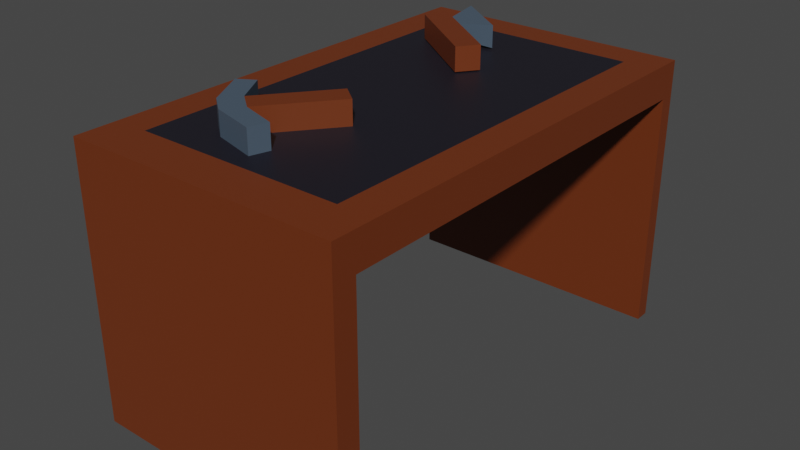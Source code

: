 # Source: crafting_station.blend  (saved by Blender 3.1.7; exported with 4.5.12 LTS)
import bpy
from mathutils import Matrix  # noqa: F401  (used for matrix-valued properties, if any)

bpy.ops.wm.read_factory_settings(use_empty=True)
scene = bpy.context.scene
scene.name = 'Scene'

# ---- collections
col_collection = bpy.data.collections.new('Collection'); scene.collection.children.link(col_collection)

# ---- materials (node trees are filled in below, after node groups)
mat_drevo_002 = bpy.data.materials.new('Drevo.002')
mat_drevo_002.use_transparent_shadow = False
mat_drevo_002.diffuse_color = (0.1529, 0.03071, 0.005605, 1.0)
mat_drevo_002.roughness = 0.5
mat_podlozka = bpy.data.materials.new('Podlozka')
mat_podlozka.use_transparent_shadow = False
mat_metal_001 = bpy.data.materials.new('Metal.001')
mat_metal_001.use_transparent_shadow = False
mat_metal_001.diffuse_color = (0.06506, 0.09539, 0.1329, 1.0)
mat_metal_001.roughness = 0.5
mat_drevo_004 = bpy.data.materials.new('Drevo.004')
mat_drevo_004.use_transparent_shadow = False
mat_drevo_004.diffuse_color = (0.1523, 0.03022, 0.005702, 1.0)
mat_drevo_004.roughness = 0.5
mat_metal_003 = bpy.data.materials.new('Metal.003')
mat_metal_003.use_transparent_shadow = False
mat_metal_003.diffuse_color = (0.06506, 0.09539, 0.1329, 1.0)
mat_metal_003.roughness = 0.5

# ---- material node trees
mat_drevo_002.use_nodes = True; mat_drevo_002.node_tree.nodes.clear()
_N = mat_drevo_002.node_tree.nodes; _L = mat_drevo_002.node_tree.links
n0 = _N.new('ShaderNodeBsdfPrincipled'); n0.name = 'Principled BSDF'; n0.location = (10, 300)
n0.distribution = 'GGX'
n0.subsurface_method = 'RANDOM_WALK_SKIN'
n0.inputs[0].default_value = (0.1529, 0.03071, 0.005605, 1.0)
n0.inputs[3].default_value = 1.45
n0.inputs[27].default_value = (0.0, 0.0, 0.0, 1.0)
n0.inputs[28].default_value = 1.0
n1 = _N.new('ShaderNodeOutputMaterial'); n1.name = 'Material Output'; n1.location = (300, 300)
_L.new(n0.outputs[0], n1.inputs[0])
n1.is_active_output = True
mat_podlozka.use_nodes = True; mat_podlozka.node_tree.nodes.clear()
_N = mat_podlozka.node_tree.nodes; _L = mat_podlozka.node_tree.links
n0 = _N.new('ShaderNodeBsdfPrincipled'); n0.name = 'Principled BSDF'; n0.location = (10, 300)
n0.distribution = 'GGX'
n0.subsurface_method = 'RANDOM_WALK_SKIN'
n0.inputs[0].default_value = (0.01026, 0.009102, 0.01599, 1.0)
n0.inputs[3].default_value = 1.45
n0.inputs[27].default_value = (0.0, 0.0, 0.0, 1.0)
n0.inputs[28].default_value = 1.0
n1 = _N.new('ShaderNodeOutputMaterial'); n1.name = 'Material Output'; n1.location = (300, 300)
_L.new(n0.outputs[0], n1.inputs[0])
n1.is_active_output = True
mat_metal_001.use_nodes = True; mat_metal_001.node_tree.nodes.clear()
_N = mat_metal_001.node_tree.nodes; _L = mat_metal_001.node_tree.links
n0 = _N.new('ShaderNodeBsdfPrincipled'); n0.name = 'Principled BSDF'; n0.location = (10, 300)
n0.distribution = 'GGX'
n0.subsurface_method = 'RANDOM_WALK_SKIN'
n0.inputs[0].default_value = (0.06506, 0.09539, 0.1329, 1.0)
n0.inputs[3].default_value = 1.45
n0.inputs[27].default_value = (0.0, 0.0, 0.0, 1.0)
n0.inputs[28].default_value = 1.0
n1 = _N.new('ShaderNodeOutputMaterial'); n1.name = 'Material Output'; n1.location = (300, 300)
_L.new(n0.outputs[0], n1.inputs[0])
n1.is_active_output = True
mat_drevo_004.use_nodes = True; mat_drevo_004.node_tree.nodes.clear()
_N = mat_drevo_004.node_tree.nodes; _L = mat_drevo_004.node_tree.links
n0 = _N.new('ShaderNodeBsdfPrincipled'); n0.name = 'Principled BSDF'; n0.location = (10, 300)
n0.distribution = 'GGX'
n0.subsurface_method = 'RANDOM_WALK_SKIN'
n0.inputs[0].default_value = (0.1523, 0.03022, 0.005702, 1.0)
n0.inputs[3].default_value = 1.45
n0.inputs[27].default_value = (0.0, 0.0, 0.0, 1.0)
n0.inputs[28].default_value = 1.0
n1 = _N.new('ShaderNodeOutputMaterial'); n1.name = 'Material Output'; n1.location = (300, 300)
_L.new(n0.outputs[0], n1.inputs[0])
n1.is_active_output = True
mat_metal_003.use_nodes = True; mat_metal_003.node_tree.nodes.clear()
_N = mat_metal_003.node_tree.nodes; _L = mat_metal_003.node_tree.links
n0 = _N.new('ShaderNodeBsdfPrincipled'); n0.name = 'Principled BSDF'; n0.location = (10, 300)
n0.distribution = 'GGX'
n0.subsurface_method = 'RANDOM_WALK_SKIN'
n0.inputs[0].default_value = (0.06506, 0.09539, 0.1329, 1.0)
n0.inputs[3].default_value = 1.45
n0.inputs[27].default_value = (0.0, 0.0, 0.0, 1.0)
n0.inputs[28].default_value = 1.0
n1 = _N.new('ShaderNodeOutputMaterial'); n1.name = 'Material Output'; n1.location = (300, 300)
_L.new(n0.outputs[0], n1.inputs[0])
n1.is_active_output = True

# ---- world
world_world = bpy.data.worlds.new('World'); scene.world = world_world
world_world.use_nodes = True; world_world.node_tree.nodes.clear()
_N = world_world.node_tree.nodes; _L = world_world.node_tree.links
n0 = _N.new('ShaderNodeOutputWorld'); n0.name = 'World Output'; n0.location = (300, 300)
n1 = _N.new('ShaderNodeBackground'); n1.name = 'Background'; n1.location = (10, 300)
n1.inputs[0].default_value = (0.05088, 0.05088, 0.05088, 1.0)
_L.new(n1.outputs[0], n0.inputs[0])
n0.is_active_output = True
world_world.color = (0.05088, 0.05088, 0.05088)
world_world.use_sun_shadow = False
world_world.sun_shadow_jitter_overblur = 0.0

# ---- meshes
me_cube_001 = bpy.data.meshes.new('Cube.001')
me_cube_001.from_pydata([(-1.0, -0.7751, -1.0), (-1.0, -0.7751, 1.0), (-1.0, 0.7489, -1.0), (-1.0, 0.7489, 1.0), (1.0, -0.7751, -1.0), (1.0, -0.7751, 1.0), (1.0, 0.7489, -1.0), (1.0, 0.7489, 1.0), (-1.0, 0.6999, -1.0), (-1.0, -0.6999, -1.0), (-0.7513, -0.6358, 1.0), (-0.7513, 0.6358, 1.0), (1.0, -0.6999, -1.0), (1.0, 0.6999, -1.0), (0.7513, 0.6358, 1.0), (0.7513, -0.6358, 1.0), (-1.0, 0.6999, 0.7501), (-1.0, -0.6999, 0.7501), (1.0, -0.6999, 0.7501), (1.0, 0.6999, 0.7501), (-1.0, -0.6999, 1.0), (-1.0, 0.6999, 1.0), (1.0, 0.6999, 1.0), (1.0, -0.6999, 1.0), (0.05427, -0.246, 0.9935), (0.1233, -0.2703, 0.9935), (0.01476, -0.3322, 0.9935), (-0.05427, -0.3079, 0.9935), (-0.4169, -0.5145, 0.9935), (-0.3479, -0.5388, 0.9935), (-0.3479, -0.5388, 1.169), (-0.4169, -0.5145, 1.169), (-0.1233, -0.2836, 0.9935), (-0.01476, -0.2217, 0.9935), (-0.1233, -0.2836, 1.169), (-0.01476, -0.2217, 1.169), (0.05427, -0.246, 1.169), (-0.249, -0.4825, 1.169), (0.01719, -0.518, 1.169), (0.01719, -0.518, 0.9935), (-0.249, -0.4825, 0.9935), (-0.486, -0.4902, 1.169), (-0.486, -0.4902, 0.9935), (-0.05427, -0.3079, 1.169), (-0.318, -0.4581, 1.169), (0.01476, -0.3322, 1.169), (-0.3871, -0.4338, 1.169), (-0.5269, -0.3263, 1.169), (-0.6476, -0.3588, 1.169), (-0.3871, -0.4338, 0.9935), (-0.02478, -0.5782, 1.169), (-0.02478, -0.5782, 0.9935), (-0.5269, -0.3263, 0.9935), (-0.6476, -0.3588, 0.9935), (-0.318, -0.4581, 0.9935), (0.1233, -0.2703, 1.169), (0.1206, 0.2899, 1.181), (-0.01905, 0.3354, 1.181), (-0.1206, 0.2728, 1.181), (0.01905, 0.2273, 1.181), (-0.1206, 0.2728, 1.008), (0.01905, 0.2273, 1.008), (-0.01905, 0.3354, 1.008), (0.1206, 0.2899, 1.008), (-0.5873, 0.4249, 1.181), (-0.5873, 0.4249, 1.008), (-0.4858, 0.4874, 1.181), (-0.4858, 0.4874, 1.008), (-0.365, 0.4481, 1.04), (-0.4595, 0.4789, 1.04), (-0.4782, 0.604, 1.015), (-0.07304, 0.472, 1.015), (-0.365, 0.4481, 1.148), (-0.4595, 0.4789, 1.148), (-0.07304, 0.472, 1.176), (-0.4782, 0.604, 1.176)], [], [(8, 21, 3, 2), (2, 3, 7, 6), (12, 23, 5, 4), (4, 5, 1, 0), (9, 12, 4, 0), (23, 20, 1, 5), (7, 3, 21, 22), (14, 11, 10, 15), (2, 6, 13, 8), (6, 7, 22, 13), (0, 1, 20, 9), (22, 23, 12, 18, 19, 13), (16, 19, 18, 17), (20, 21, 8, 16, 17, 9), (8, 13, 19, 16), (12, 9, 17, 18), (10, 11, 21, 20), (14, 15, 23, 22), (11, 14, 22, 21), (15, 10, 20, 23), (24, 25, 26, 27), (28, 29, 30, 31), (24, 27, 32, 33), (33, 32, 34, 35), (36, 24, 33, 35), (37, 38, 39, 40), (28, 31, 41, 42), (43, 44, 37, 45), (44, 46, 41, 31), (41, 46, 47, 48), (34, 32, 49, 46), (43, 34, 46, 44), (38, 50, 51, 39), (29, 51, 50, 30), (47, 52, 53, 48), (42, 41, 48, 53), (46, 49, 52, 47), (49, 42, 53, 52), (26, 40, 54, 27), (40, 39, 51, 29), (40, 29, 28, 54), (55, 36, 43, 45), (49, 54, 28, 42), (44, 31, 30, 37), (45, 37, 40, 26), (32, 27, 54, 49), (36, 55, 25, 24), (30, 50, 38, 37), (35, 34, 43, 36), (25, 55, 45, 26), (56, 57, 58, 59), (59, 58, 60, 61), (61, 60, 62, 63), (63, 62, 57, 56), (59, 61, 63, 56), (60, 58, 64, 65), (65, 64, 66, 67), (62, 60, 65, 67), (58, 57, 66, 64), (68, 69, 70, 71), (68, 72, 57, 62), (73, 69, 67, 66), (69, 68, 62, 67), (72, 73, 66, 57), (74, 71, 70, 75), (72, 68, 71, 74), (73, 72, 74, 75), (69, 73, 75, 70)])
me_cube_001.polygons.foreach_set('material_index', [0, 0, 0, 0, 0, 0, 0, 1, 0, 0, 0, 0, 0, 0, 0, 0, 0, 0, 0, 0, 0, 2, 0, 0, 0, 2, 2, 0, 2, 2, 0, 0, 2, 2, 2, 2, 2, 2, 0, 2, 2, 0, 2, 2, 0, 0, 0, 2, 0, 0, 3, 3, 3, 3, 3, 3, 3, 3, 3, 4, 3, 3, 3, 3, 4, 4, 4, 4])
_k = set([(24, 25), (24, 33), (25, 26), (25, 55), (26, 40), (28, 29), (28, 42), (29, 30), (29, 51), (30, 31), (30, 50), (31, 41), (32, 33), (32, 49), (33, 35), (34, 35), (34, 46), (35, 36), (36, 55), (37, 38), (37, 40), (37, 45), (38, 39), (38, 50), (39, 40), (39, 51), (41, 42), (41, 48), (42, 53), (45, 55), (46, 47), (46, 49), (47, 48), (47, 52), (48, 53), (49, 52), (50, 51), (52, 53), (56, 57), (56, 59), (56, 63), (57, 66), (58, 59), (58, 64), (59, 61), (60, 61), (60, 65), (61, 63), (62, 63), (62, 67), (64, 65), (64, 66), (65, 67), (66, 67), (68, 69), (68, 71), (68, 72), (69, 70), (69, 73), (70, 71), (70, 75), (71, 74), (72, 73), (72, 74), (73, 75), (74, 75)])
me_cube_001.attributes.new('sharp_edge', 'BOOLEAN', 'EDGE').data.foreach_set('value', [ (min(e.vertices), max(e.vertices)) in _k for e in me_cube_001.edges])
_uv = me_cube_001.uv_layers.new(name='UVMap')
_uv.uv.foreach_set('vector', [0.375, 0.1667, 0.625, 0.1667, 0.625, 0.25, 0.375, 0.25, 0.375, 0.25, 0.625, 0.25, 0.625, 0.5, 0.375, 0.5, 0.375, 0.6667, 0.625, 0.6667, 0.625, 0.75, 0.375, 0.75, 0.375, 0.75, 0.625, 0.75, 0.625, 1.0, 0.375, 1.0, 0.125, 0.6667, 0.375, 0.6667, 0.375, 0.75, 0.125, 0.75, 0.625, 0.6667, 0.875, 0.6667, 0.875, 0.75, 0.625, 0.75, 0.625, 0.5, 0.875, 0.5, 0.875, 0.5833, 0.625, 0.5833, 0.633, 0.5872, 0.867, 0.5872, 0.867, 0.6628, 0.633, 0.6628, 0.125, 0.5, 0.375, 0.5, 0.375, 0.5833, 0.125, 0.5833, 0.375, 0.5, 0.625, 0.5, 0.625, 0.5833, 0.375, 0.5833, 0.375, 0.0, 0.625, 0.0, 0.625, 0.08333, 0.375, 0.08333, 0.625, 0.5833, 0.625, 0.6667, 0.375, 0.6667, 0.548, 0.6667, 0.548, 0.5833, 0.375, 0.5833, 0.125, 0.5833, 0.375, 0.5833, 0.375, 0.6667, 0.125, 0.6667, 0.625, 0.08333, 0.625, 0.1667, 0.125, 0.5833, 0.471, 0.295, 0.548, 0.08333, 0.375, 0.08333, 0.125, 0.5833, 0.375, 0.5833, 0.375, 0.5833, 0.125, 0.5833, 0.375, 0.6667, 0.125, 0.6667, 0.125, 0.6667, 0.375, 0.6667, 0.867, 0.6628, 0.867, 0.5872, 0.875, 0.5833, 0.875, 0.6667, 0.633, 0.5872, 0.633, 0.6628, 0.625, 0.6667, 0.625, 0.5833, 0.867, 0.5872, 0.633, 0.5872, 0.625, 0.5833, 0.875, 0.5833, 0.633, 0.6628, 0.867, 0.6628, 0.875, 0.6667, 0.625, 0.6667, 0.375, 0.625, 0.375, 0.75, 0.625, 0.75, 0.625, 0.625, 0.625, 0.625, 0.625, 0.75, 0.875, 0.75, 0.875, 0.625, 0.375, 0.625, 0.625, 0.625, 0.625, 0.75, 0.375, 0.75, 0.375, 0.75, 0.625, 0.75, 0.625, 1.0, 0.375, 1.0, 0.125, 0.625, 0.375, 0.625, 0.375, 0.75, 0.125, 0.75, 0.625, 0.0, 0.625, 0.0, 0.625, 0.75, 0.625, 0.75, 0.625, 0.625, 0.875, 0.625, 0.875, 0.75, 0.625, 0.75, 0.625, 0.125, 0.625, 0.125, 0.625, 0.0, 0.625, 0.0, 0.625, 0.125, 0.625, 0.0, 0.625, 0.0, 0.625, 0.125, 0.625, 0.0, 0.625, 0.0, 0.625, 0.0, 0.625, 0.0, 0.625, 0.0, 0.625, 0.75, 0.625, 0.75, 0.625, 0.0, 0.625, 0.125, 0.625, 0.0, 0.625, 0.0, 0.625, 0.125, 0.625, 0.0, 0.625, 0.0, 0.625, 0.75, 0.625, 0.75, 0.625, 0.75, 0.625, 0.75, 0.875, 0.75, 0.875, 0.75, 0.625, 0.0, 0.625, 0.75, 0.625, 0.75, 0.625, 0.0, 0.625, 0.75, 0.875, 0.75, 0.875, 0.75, 0.625, 0.75, 0.625, 0.0, 0.625, 0.75, 0.625, 0.75, 0.625, 0.0, 0.625, 0.75, 0.625, 0.75, 0.625, 0.75, 0.625, 0.75, 0.625, 0.75, 0.625, 0.75, 0.625, 0.625, 0.625, 0.625, 0.625, 0.75, 0.625, 0.75, 0.625, 0.75, 0.625, 0.75, 0.625, 0.75, 0.625, 0.75, 0.625, 0.625, 0.625, 0.625, 0.375, 0.0, 0.375, 0.125, 0.625, 0.125, 0.625, 0.0, 0.625, 0.75, 0.625, 0.625, 0.625, 0.625, 0.625, 0.75, 0.625, 0.125, 0.625, 0.125, 0.625, 0.0, 0.625, 0.0, 0.625, 0.0, 0.625, 0.0, 0.625, 0.75, 0.625, 0.75, 0.625, 0.75, 0.625, 0.625, 0.625, 0.625, 0.625, 0.75, 0.125, 0.625, 0.125, 0.75, 0.375, 0.75, 0.375, 0.625, 0.625, 0.0, 0.625, 0.0, 0.625, 0.0, 0.625, 0.0, 0.375, 0.0, 0.625, 0.0, 0.625, 0.125, 0.375, 0.125, 0.375, 0.75, 0.375, 1.0, 0.625, 1.0, 0.625, 0.75, 0.375, 0.0, 0.625, 0.0, 0.625, 0.25, 0.375, 0.25, 0.375, 0.25, 0.625, 0.25, 0.625, 0.5, 0.375, 0.5, 0.375, 0.5, 0.625, 0.5, 0.625, 0.75, 0.375, 0.75, 0.375, 0.75, 0.625, 0.75, 0.625, 1.0, 0.375, 1.0, 0.125, 0.5, 0.375, 0.5, 0.375, 0.75, 0.125, 0.75, 0.625, 0.5, 0.625, 0.25, 0.625, 0.25, 0.625, 0.5, 0.625, 0.5, 0.875, 0.5, 0.875, 0.75, 0.625, 0.75, 0.625, 0.75, 0.625, 0.5, 0.625, 0.5, 0.625, 0.75, 0.625, 0.25, 0.625, 0.0, 0.625, 0.0, 0.625, 0.25, 0.625, 0.7969, 0.625, 0.7969, 0.625, 0.7969, 0.625, 0.7969, 0.625, 0.7969, 0.625, 0.9531, 0.625, 1.0, 0.625, 0.75, 0.625, 0.9531, 0.625, 0.7969, 0.625, 0.75, 0.625, 1.0, 0.625, 0.7969, 0.625, 0.7969, 0.625, 0.75, 0.625, 0.75, 0.625, 0.9531, 0.625, 0.9531, 0.625, 1.0, 0.625, 1.0, 0.625, 0.9531, 0.625, 0.7969, 0.625, 0.7969, 0.625, 0.9531, 0.625, 0.9531, 0.625, 0.7969, 0.625, 0.7969, 0.625, 0.9531, 0.625, 0.9531, 0.625, 0.9531, 0.625, 0.9531, 0.625, 0.9531, 0.625, 0.7969, 0.625, 0.9531, 0.625, 0.9531, 0.625, 0.7969])
me_cube_001.materials.append(mat_drevo_002)
me_cube_001.materials.append(mat_podlozka)
me_cube_001.materials.append(mat_metal_001)
me_cube_001.materials.append(mat_drevo_004)
me_cube_001.materials.append(mat_metal_003)
me_cube_001.use_remesh_fix_poles = True
me_cube_001.use_remesh_preserve_attributes = False
me_cube_001.update()
me_cube_001.normals_split_custom_set([tuple(v) for v in zip(*[iter([-1.0, 0.0, 0.0, -1.0, 0.0, 0.0, -1.0, 0.0, 0.0, -1.0, 0.0, 0.0, 0.0, 1.0, 0.0, 0.0, 1.0, 0.0, 0.0, 1.0, 0.0, 0.0, 1.0, 0.0, 1.0, 0.0, 0.0, 1.0, 0.0, 0.0, 1.0, 0.0, 0.0, 1.0, 0.0, 0.0, 0.0, -1.0, 0.0, 0.0, -1.0, 0.0, 0.0, -1.0, 0.0, 0.0, -1.0, 0.0, 0.0, 0.0, -1.0, 0.0, 0.0, -1.0, 0.0, 0.0, -1.0, 0.0, 0.0, -1.0, 0.0, 0.0, 1.0, 0.0, 0.0, 1.0, 0.0, 0.0, 1.0, 0.0, 0.0, 1.0, 0.0, 0.0, 1.0, 0.0, 0.0, 1.0, 0.0, 0.0, 1.0, 0.0, 0.0, 1.0, 0.0, 0.0, 1.0, 0.0, 0.0, 1.0, 0.0, 0.0, 1.0, 0.0, 0.0, 1.0, 0.0, 0.0, -1.0, 0.0, 0.0, -1.0, 0.0, 0.0, -1.0, 0.0, 0.0, -1.0, 1.0, 0.0, 0.0, 1.0, 0.0, 0.0, 1.0, 0.0, 0.0, 1.0, 0.0, 0.0, -1.0, 0.0, 0.0, -1.0, 0.0, 0.0, -1.0, 0.0, 0.0, -1.0, 0.0, 0.0, 1.0, 0.0, 0.0, 1.0, 0.0, 0.0, 1.0, 0.0, 0.0, 1.0, 0.0, 0.0, 1.0, 0.0, 0.0, 1.0, 0.0, 0.0, 0.0, 0.0, -1.0, 0.0, 0.0, -1.0, 0.0, 0.0, -1.0, 0.0, 0.0, -1.0, -1.0, 0.0, 0.0, -1.0, 0.0, 0.0, -1.0, 0.0, 0.0, -1.0, 0.0, 0.0, -1.0, 0.0, 0.0, -1.0, 0.0, 0.0, 0.0, -1.0, 0.0, 0.0, -1.0, 0.0, 0.0, -1.0, 0.0, 0.0, -1.0, 0.0, 0.0, 1.0, 0.0, 0.0, 1.0, 0.0, 0.0, 1.0, 0.0, 0.0, 1.0, 0.0, 0.0, 0.0, 1.0, 0.0, 0.0, 1.0, 0.0, 0.0, 1.0, 0.0, 0.0, 1.0, 0.0, 0.0, 1.0, 0.0, 0.0, 1.0, 0.0, 0.0, 1.0, 0.0, 0.0, 1.0, 0.0, 0.0, 1.0, 0.0, 0.0, 1.0, 0.0, 0.0, 1.0, 0.0, 0.0, 1.0, 0.0, 0.0, 1.0, 0.0, 0.0, 1.0, 0.0, 0.0, 1.0, 0.0, 0.0, 1.0, 0.0, 0.0, -1.0, 0.0, 0.0, -1.0, 0.0, 0.0, -1.0, 0.0, 0.0, -1.0, -0.3322, -0.9432, 0.0, -0.3322, -0.9432, 0.0, -0.3322, -0.9432, 0.0, -0.3322, -0.9432, 0.0, 5.393e-07, 0.0, -1.0, 5.393e-07, 0.0, -1.0, 5.393e-07, 0.0, -1.0, 5.393e-07, 0.0, -1.0, -0.4951, 0.8689, 0.0, -0.4951, 0.8689, 0.0, -0.4951, 0.8689, 0.0, -0.4951, 0.8689, 0.0, 0.3322, 0.9432, 3.28e-08, 0.3322, 0.9432, 3.28e-08, 0.3322, 0.9432, 3.28e-08, 0.3322, 0.9432, 3.28e-08, 0.1322, 0.9912, 0.0, 0.1322, 0.9912, 0.0, 0.1322, 0.9912, 0.0, 0.1322, 0.9912, 0.0, -0.3322, -0.9432, 0.0, -0.3322, -0.9432, 0.0, -0.3322, -0.9432, 0.0, -0.3322, -0.9432, 0.0, 0.0, 0.0, 1.0, 0.0, 0.0, 1.0, 0.0, 0.0, 1.0, 0.0, 0.0, 1.0, 2.959e-07, 0.0, 1.0, 2.959e-07, 0.0, 1.0, 2.959e-07, 0.0, 1.0, 2.959e-07, 0.0, 1.0, -5.642e-07, 6.607e-07, 1.0, -5.642e-07, 6.607e-07, 1.0, -5.642e-07, 6.607e-07, 1.0, -5.642e-07, 6.607e-07, 1.0, -0.4951, 0.8689, 1.398e-07, -0.4951, 0.8689, 1.398e-07, -0.4951, 0.8689, 1.398e-07, -0.4951, 0.8689, 1.398e-07, 1.11e-07, 0.0, 1.0, 1.11e-07, 0.0, 1.0, 1.11e-07, 0.0, 1.0, 1.11e-07, 0.0, 1.0, 0.8202, -0.572, 0.0, 0.8202, -0.572, 0.0, 0.8202, -0.572, 0.0, 0.8202, -0.572, 0.0, -0.1209, -0.9927, 0.0, -0.1209, -0.9927, 0.0, -0.1209, -0.9927, 0.0, -0.1209, -0.9927, 0.0, -0.2599, 0.9656, 0.0, -0.2599, 0.9656, 0.0, -0.2599, 0.9656, 0.0, -0.2599, 0.9656, 0.0, -0.6308, -0.776, 0.0, -0.6308, -0.776, 0.0, -0.6308, -0.776, 0.0, -0.6308, -0.776, 0.0, 0.6094, 0.7929, 0.0, 0.6094, 0.7929, 0.0, 0.6094, 0.7929, 0.0, 0.6094, 0.7929, 0.0, 3.762e-07, 0.0, -1.0, 3.762e-07, 0.0, -1.0, 3.762e-07, 0.0, -1.0, 3.762e-07, 0.0, -1.0, 8.877e-07, 0.0, -1.0, 8.877e-07, 0.0, -1.0, 8.877e-07, 0.0, -1.0, 8.877e-07, 0.0, -1.0, 1.881e-07, 0.0, -1.0, 1.881e-07, 0.0, -1.0, 1.881e-07, 0.0, -1.0, 1.881e-07, 0.0, -1.0, 0.0, 0.0, -1.0, 0.0, 0.0, -1.0, 0.0, 0.0, -1.0, 0.0, 0.0, -1.0, 2.696e-07, 0.0, 1.0, 2.696e-07, 0.0, 1.0, 2.696e-07, 0.0, 1.0, 2.696e-07, 0.0, 1.0, 0.0, 0.0, -1.0, 0.0, 0.0, -1.0, 0.0, 0.0, -1.0, 0.0, 0.0, -1.0, 0.0, 0.0, 1.0, 0.0, 0.0, 1.0, 0.0, 0.0, 1.0, 0.0, 0.0, 1.0, 0.4951, -0.8689, -1.398e-07, 0.4951, -0.8689, -1.398e-07, 0.4951, -0.8689, -1.398e-07, 0.4951, -0.8689, -1.398e-07, 4.439e-07, 0.0, -1.0, 4.439e-07, 0.0, -1.0, 4.439e-07, 0.0, -1.0, 4.439e-07, 0.0, -1.0, 0.3322, 0.9432, 0.0, 0.3322, 0.9432, 0.0, 0.3322, 0.9432, 0.0, 0.3322, 0.9432, 0.0, 1.881e-07, 0.0, 1.0, 1.881e-07, 0.0, 1.0, 1.881e-07, 0.0, 1.0, 1.881e-07, 0.0, 1.0, 0.0, 0.0, 1.0, 0.0, 0.0, 1.0, 0.0, 0.0, 1.0, 0.0, 0.0, 1.0, 0.4951, -0.8689, 5.582e-08, 0.4951, -0.8689, 5.582e-08, 0.4951, -0.8689, 5.582e-08, 0.4951, -0.8689, 5.582e-08, 2.788e-07, 0.0, 1.0, 2.788e-07, 0.0, 1.0, 2.788e-07, 0.0, 1.0, 2.788e-07, 0.0, 1.0, -0.3097, -0.9508, 0.0, -0.3097, -0.9508, 0.0, -0.3097, -0.9508, 0.0, -0.3097, -0.9508, 0.0, 0.0, 0.0, -1.0, 0.0, 0.0, -1.0, 0.0, 0.0, -1.0, 0.0, 0.0, -1.0, 0.3097, 0.9508, 0.0, 0.3097, 0.9508, 0.0, 0.3097, 0.9508, 0.0, 0.3097, 0.9508, 0.0, 0.5245, -0.8514, 2.887e-08, 0.5245, -0.8514, 2.887e-08, 0.5245, -0.8514, 2.887e-08, 0.5245, -0.8514, 2.887e-08, -0.3097, -0.9508, 0.0, -0.3097, -0.9508, 0.0, -0.3097, -0.9508, 0.0, -0.3097, -0.9508, 0.0, -0.5245, 0.8514, 0.0, -0.5245, 0.8514, 0.0, -0.5245, 0.8514, 0.0, -0.5245, 0.8514, 0.0, 0.0, 0.0, -1.0, 0.0, 0.0, -1.0, 0.0, 0.0, -1.0, 0.0, 0.0, -1.0, -5.007e-07, -4.875e-07, 1.0, -5.007e-07, -4.875e-07, 1.0, -5.007e-07, -4.875e-07, 1.0, -5.007e-07, -4.875e-07, 1.0, -0.06725, -0.2065, -0.9761, -0.06725, -0.2065, -0.9761, -0.06725, -0.2065, -0.9761, -0.06725, -0.2065, -0.9761, 0.3097, 0.9508, 1.941e-07, 0.3097, 0.9508, 1.941e-07, 0.3097, 0.9508, 1.941e-07, 0.3097, 0.9508, 1.941e-07, 0.3097, 0.9508, 0.0, 0.3097, 0.9508, 0.0, 0.3097, 0.9508, 0.0, 0.3097, 0.9508, 0.0, 0.3097, 0.9508, 0.0, 0.3097, 0.9508, 0.0, 0.3097, 0.9508, 0.0, 0.3097, 0.9508, 0.0, 0.3097, 0.9508, 0.0, 0.3097, 0.9508, 0.0, 0.3097, 0.9508, 0.0, 0.3097, 0.9508, 0.0, 0.3097, 0.9508, 0.0, 0.3097, 0.9508, 0.0, 0.3097, 0.9508, 0.0, 0.3097, 0.9508, 0.0, 0.08161, -0.9967, 0.0, 0.08161, -0.9967, 0.0, 0.08161, -0.9967, 0.0, 0.08161, -0.9967, 0.0, -0.07292, -0.2239, 0.9719, -0.07292, -0.2239, 0.9719, -0.07292, -0.2239, 0.9719, -0.07292, -0.2239, 0.9719, -0.9891, -0.1475, 0.0, -0.9891, -0.1475, 0.0, -0.9891, -0.1475, 0.0, -0.9891, -0.1475, 0.0])] * 3)])

# ---- objects
ob_cube = bpy.data.objects.new('Cube', me_cube_001)

# ---- transforms, parenting, visibility, modifiers, constraints
ob_cube.location = (0.0, 0.0, 0.0)
ob_cube.scale = (1.0, 2.232, 1.0)

# ---- collection membership
col_collection.objects.link(ob_cube)

# ---- scene / render settings (as saved in the file)
scene.frame_start = 1; scene.frame_end = 250; scene.frame_set(1)
scene.render.engine = 'BLENDER_EEVEE_NEXT'
scene.cycles.sampling_pattern = 'TABULATED_SOBOL'
scene.cycles.use_light_tree = False
scene.view_settings.view_transform = 'Filmic'
bpy.context.view_layer.update()

# ---- added for rendering (the .blend has no active camera and no usable light): camera, sun
cam_auto = bpy.data.cameras.new('AutoCamera')
cam_auto.lens = 50.0
cam_auto.sensor_width = 36.0
cam_auto.clip_end = 1000.0
ob_auto_camera = bpy.data.objects.new('AutoCamera', cam_auto)
scene.collection.objects.link(ob_auto_camera)
ob_auto_camera.location = (4.17175, -5.03528, 3.42777)
ob_auto_camera.rotation_euler = (1.09748, -7.21219e-08, 0.694738)
scene.camera = ob_auto_camera
light_auto_sun = bpy.data.lights.new('AutoSun', 'SUN')
light_auto_sun.energy = 3.0
light_auto_sun.angle = 0.0523599
ob_auto_sun = bpy.data.objects.new('AutoSun', light_auto_sun)
scene.collection.objects.link(ob_auto_sun)
ob_auto_sun.rotation_euler = (0.872665, 0.174533, 0.523599)
bpy.context.view_layer.update()
